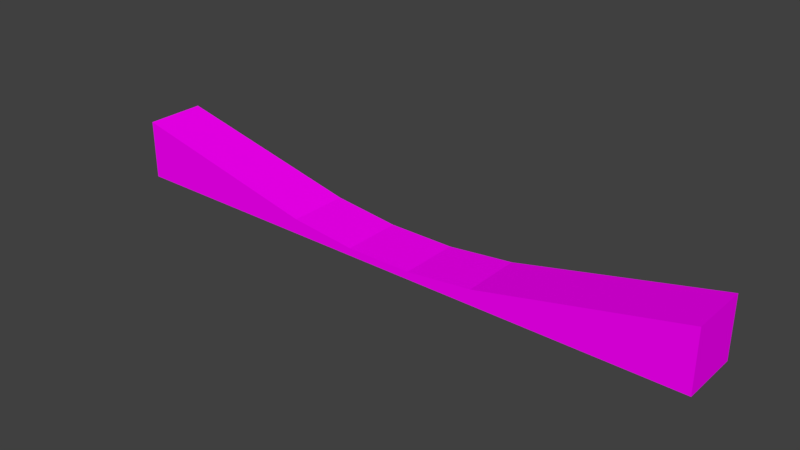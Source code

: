# Source: Rampa.blend  (saved by Blender 2.79.0; exported with 4.5.12 LTS)
import bpy
from mathutils import Matrix  # noqa: F401  (used for matrix-valued properties, if any)

bpy.ops.wm.read_factory_settings(use_empty=True)
scene = bpy.context.scene
scene.name = 'Scene'

# ---- collections
col_collection_1 = bpy.data.collections.new('Collection 1'); scene.collection.children.link(col_collection_1)

# ---- images (referenced by path relative to the original .blend; pixels are not part of the script)
import os
ASSET_DIR = os.environ.get("B2B_ASSET_DIR", "")  # directory of the original .blend (textures are referenced by path, not embedded)
HERE = os.path.dirname(os.path.abspath(__file__))  # packed textures are extracted next to this script under _unpacked/

def load_image(name, relpath, width, height, colorspace="sRGB"):
    """Load a texture the original file referenced (path relative to the .blend, or extracted next to this script)."""
    p = next((c for c in (os.path.join(HERE, relpath), os.path.join(ASSET_DIR, relpath)) if relpath and os.path.exists(c)), "")
    if p:
        img = bpy.data.images.load(p, check_existing=True)
        img.name = name
    else:  # same state as the original file: an image datablock whose file is absent (Cycles renders it pink)
        img = bpy.data.images.new(name, width, height)
        img.source = "FILE"
        img.filepath = "//" + (relpath or name)
    img.colorspace_settings.name = colorspace
    return img
img_rampa_texture_jpg = load_image('Rampa_Texture.jpg', 'Rampa_Texture.jpg', 1024, 1024, 'sRGB')

# ---- materials (node trees are filled in below, after node groups)
mat_rampamaterial_001 = bpy.data.materials.new('RampaMaterial.001')
mat_rampamaterial_001.alpha_threshold = 0.0
mat_rampamaterial_001.roughness = 0.5

# ---- material node trees
mat_rampamaterial_001.use_nodes = True; mat_rampamaterial_001.node_tree.nodes.clear()
_N = mat_rampamaterial_001.node_tree.nodes; _L = mat_rampamaterial_001.node_tree.links
n0 = _N.new('ShaderNodeOutputMaterial'); n0.name = 'Material Output'; n0.location = (300, 300)
n1 = _N.new('ShaderNodeBsdfDiffuse'); n1.name = 'Diffuse BSDF'; n1.location = (10, 300)
n2 = _N.new('ShaderNodeTexImage'); n2.name = 'Image Texture'; n2.location = (-180, 300)
n2.width = 140
n2.image = img_rampa_texture_jpg
_L.new(n1.outputs[0], n0.inputs[0])
_L.new(n2.outputs[0], n1.inputs[0])
n0.is_active_output = True

# ---- world
world_world = bpy.data.worlds.new('World'); scene.world = world_world
world_world.color = (0.05088, 0.05088, 0.05088)
world_world.use_sun_shadow = False
world_world.sun_shadow_jitter_overblur = 0.0
world_world.cycles.sampling_method = 'MANUAL'

# ---- meshes
me_plane_001 = bpy.data.meshes.new('Plane.001')
me_plane_001.from_pydata([(-11.12, 2.037, 2.028), (-6.675, 1.037, 2.028), (-2.231, 0.5367, 2.028), (2.214, 0.5367, 2.028), (6.658, 1.037, 2.028), (11.1, 2.037, 2.028), (15.55, 3.037, 2.028), (11.1, 0.03671, 2.028), (6.658, 0.03671, 2.028), (2.214, 0.03671, 2.028), (-2.231, 0.03671, 2.028), (-6.675, 0.03671, 2.028), (-11.12, 0.03671, 2.028), (-15.56, 0.03671, 2.028), (-15.56, 3.037, 2.028), (19.99, 4.037, 2.028), (19.99, 0.03671, 2.028), (15.55, 0.03671, 2.028), (-20.01, 0.03671, 2.028), (-20.01, 4.037, 2.028), (-20.01, 0.03671, -1.972), (19.99, 0.03671, -1.972), (-20.01, 4.037, -1.972), (19.99, 4.037, -1.972), (-15.56, 0.03671, -1.972), (-11.12, 0.03671, -1.972), (-6.675, 0.03671, -1.972), (-2.231, 0.03671, -1.972), (2.214, 0.03671, -1.972), (6.658, 0.03671, -1.972), (11.1, 0.03671, -1.972), (15.55, 0.03671, -1.972), (15.55, 3.037, -1.972), (11.1, 2.037, -1.972), (6.658, 1.037, -1.972), (2.214, 0.5367, -1.972), (-2.231, 0.5367, -1.972), (-6.675, 1.037, -1.972), (-11.12, 2.037, -1.972), (-15.56, 3.037, -1.972)], [], [(7, 17, 6, 5), (8, 7, 5, 4), (9, 8, 4, 3), (10, 9, 3, 2), (11, 10, 2, 1), (12, 11, 1, 0), (13, 12, 0, 14), (18, 13, 14, 19), (17, 16, 15, 6), (31, 32, 23, 21), (20, 22, 39, 24), (24, 39, 38, 25), (25, 38, 37, 26), (26, 37, 36, 27), (27, 36, 35, 28), (28, 35, 34, 29), (29, 34, 33, 30), (30, 33, 32, 31), (27, 28, 9, 10), (31, 21, 16, 17), (35, 36, 2, 3), (28, 29, 8, 9), (21, 23, 15, 16), (36, 37, 1, 2), (29, 30, 7, 8), (39, 22, 19, 14), (37, 38, 0, 1), (30, 31, 17, 7), (20, 24, 13, 18), (38, 39, 14, 0), (23, 32, 6, 15), (24, 25, 12, 13), (32, 33, 5, 6), (25, 26, 11, 12), (33, 34, 4, 5), (26, 27, 10, 11), (22, 20, 18, 19), (34, 35, 3, 4)])
_uv = me_plane_001.uv_layers.new(name='UVMap')
_uv.uv.foreach_set('vector', [0.4, 0.2222, 0.4, 0.1111, 0.55, 0.1111, 0.5, 0.2222, 0.4, 0.3333, 0.4, 0.2222, 0.5, 0.2222, 0.45, 0.3333, 0.4, 0.4444, 0.4, 0.3333, 0.45, 0.3333, 0.425, 0.4444, 0.4, 0.5556, 0.4, 0.4444, 0.425, 0.4444, 0.425, 0.5556, 0.4, 0.6667, 0.4, 0.5556, 0.425, 0.5556, 0.45, 0.6667, 0.4, 0.7778, 0.4, 0.6667, 0.45, 0.6667, 0.5, 0.7778, 0.4, 0.8889, 0.4, 0.7778, 0.5, 0.7778, 0.55, 0.8889, 0.4, 1.0, 0.4, 0.8889, 0.55, 0.8889, 0.6, 1.0, 0.4, 0.1111, 0.4, 0.0, 0.6, 0.0, 0.55, 0.1111, 0.8, 0.1111, 0.65, 0.1111, 0.6, 0.0, 0.8, 0.0, 0.8, 1.0, 0.6, 1.0, 0.65, 0.8889, 0.8, 0.8889, 0.8, 0.8889, 0.65, 0.8889, 0.7, 0.7778, 0.8, 0.7778, 0.8, 0.7778, 0.7, 0.7778, 0.75, 0.6667, 0.8, 0.6667, 0.8, 0.6667, 0.75, 0.6667, 0.775, 0.5556, 0.8, 0.5556, 0.8, 0.5556, 0.775, 0.5556, 0.775, 0.4444, 0.8, 0.4444, 0.8, 0.4444, 0.775, 0.4444, 0.75, 0.3333, 0.8, 0.3333, 0.8, 0.3333, 0.75, 0.3333, 0.7, 0.2222, 0.8, 0.2222, 0.8, 0.2222, 0.7, 0.2222, 0.65, 0.1111, 0.8, 0.1111, 0.2, 0.5556, 0.2, 0.4444, 0.4, 0.4444, 0.4, 0.5556, 0.2, 0.1111, 0.2, 0.0, 0.4, 0.0, 0.4, 0.1111, 0.2, 0.4444, 0.2, 0.5556, 2.027e-07, 0.5556, 1.55e-07, 0.4444, 0.2, 0.4444, 0.2, 0.3333, 0.4, 0.3333, 0.4, 0.4444, 1.0, 0.1, 1.0, 0.2, 0.8, 0.2, 0.8, 0.1, 0.2, 0.5556, 0.2, 0.6667, 2.384e-07, 0.6667, 2.027e-07, 0.5556, 0.2, 0.3333, 0.2, 0.2222, 0.4, 0.2222, 0.4, 0.3333, 0.2, 0.8889, 0.2, 1.0, 3.457e-07, 1.0, 3.219e-07, 0.8889, 0.2, 0.6667, 0.2, 0.7778, 2.742e-07, 0.7778, 2.384e-07, 0.6667, 0.2, 0.2222, 0.2, 0.1111, 0.4, 0.1111, 0.4, 0.2222, 0.2, 1.0, 0.2, 0.8889, 0.4, 0.8889, 0.4, 1.0, 0.2, 0.7778, 0.2, 0.8889, 3.219e-07, 0.8889, 2.742e-07, 0.7778, 0.2, 0.0, 0.2, 0.1111, 4.768e-08, 0.1111, 0.0, 0.0, 0.2, 0.8889, 0.2, 0.7778, 0.4, 0.7778, 0.4, 0.8889, 0.2, 0.1111, 0.2, 0.2222, 8.345e-08, 0.2222, 4.768e-08, 0.1111, 0.2, 0.7778, 0.2, 0.6667, 0.4, 0.6667, 0.4, 0.7778, 0.2, 0.2222, 0.2, 0.3333, 1.192e-07, 0.3333, 8.345e-08, 0.2222, 0.2, 0.6667, 0.2, 0.5556, 0.4, 0.5556, 0.4, 0.6667, 1.0, 0.0, 1.0, 0.1, 0.8, 0.1, 0.8, 0.0, 0.2, 0.3333, 0.2, 0.4444, 1.55e-07, 0.4444, 1.192e-07, 0.3333])
me_plane_001.materials.append(mat_rampamaterial_001)
me_plane_001.use_remesh_preserve_volume = False
me_plane_001.use_remesh_preserve_attributes = False
me_plane_001.use_mirror_vertex_groups = False
me_plane_001.update()

# ---- objects
ob_plane = bpy.data.objects.new('Plane', me_plane_001)

# ---- transforms, parenting, visibility, modifiers, constraints
ob_plane.location = (0.0, 0.0, 0.0)
ob_plane.rotation_euler = (1.571, -0.0, 0.0)
ob_plane.lineart.crease_threshold = 0.0

# ---- collection membership
col_collection_1.objects.link(ob_plane)

# ---- scene / render settings (as saved in the file)
scene.frame_start = 1; scene.frame_end = 250; scene.frame_set(1)
scene.render.engine = 'CYCLES'
scene.render.resolution_percentage = 50
scene.render.dither_intensity = 0.0
scene.cycles.use_denoising = False
scene.cycles.samples = 128
scene.cycles.sampling_pattern = 'TABULATED_SOBOL'
scene.cycles.use_adaptive_sampling = False
scene.cycles.use_light_tree = False
scene.cycles.blur_glossy = 0.0
scene.cycles.sample_clamp_indirect = 0.0
scene.view_settings.view_transform = 'Standard'
bpy.context.view_layer.update()

# ---- added for rendering (the .blend has no active camera and no usable light): camera, sun
cam_auto = bpy.data.cameras.new('AutoCamera')
cam_auto.lens = 50.0
cam_auto.sensor_width = 36.0
cam_auto.clip_end = 1000.0
ob_auto_camera = bpy.data.objects.new('AutoCamera', cam_auto)
scene.collection.objects.link(ob_auto_camera)
ob_auto_camera.location = (37.3688, -44.8809, 31.9385)
ob_auto_camera.rotation_euler = (1.09748, -7.21219e-08, 0.694738)
scene.camera = ob_auto_camera
light_auto_sun = bpy.data.lights.new('AutoSun', 'SUN')
light_auto_sun.energy = 3.0
light_auto_sun.angle = 0.0523599
ob_auto_sun = bpy.data.objects.new('AutoSun', light_auto_sun)
scene.collection.objects.link(ob_auto_sun)
ob_auto_sun.rotation_euler = (0.872665, 0.174533, 0.523599)
bpy.context.view_layer.update()
